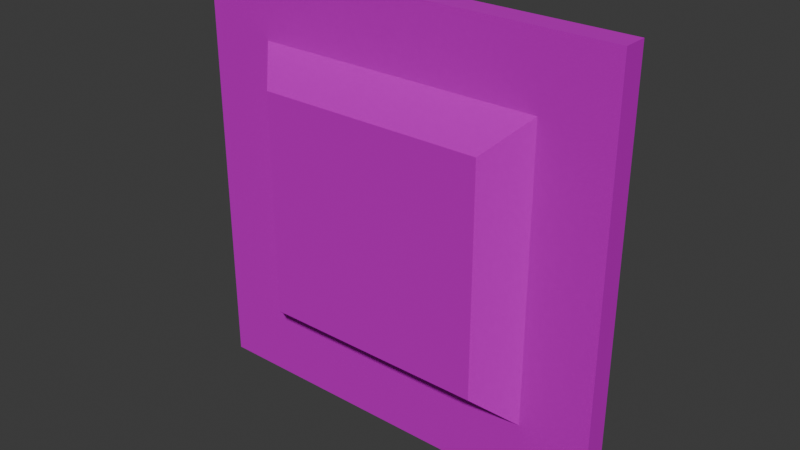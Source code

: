 # Source: ALchip.blend  (saved by Blender 4.1.24; exported with 4.5.12 LTS)
import bpy
from mathutils import Matrix  # noqa: F401  (used for matrix-valued properties, if any)

bpy.ops.wm.read_factory_settings(use_empty=True)
scene = bpy.context.scene
scene.name = 'Scene'

# ---- collections
col_collection = bpy.data.collections.new('Collection'); scene.collection.children.link(col_collection)

# ---- images (referenced by path relative to the original .blend; pixels are not part of the script)
import os
ASSET_DIR = os.environ.get("B2B_ASSET_DIR", "")  # directory of the original .blend (textures are referenced by path, not embedded)
HERE = os.path.dirname(os.path.abspath(__file__))  # packed textures are extracted next to this script under _unpacked/

def load_image(name, relpath, width, height, colorspace="sRGB"):
    """Load a texture the original file referenced (path relative to the .blend, or extracted next to this script)."""
    p = next((c for c in (os.path.join(HERE, relpath), os.path.join(ASSET_DIR, relpath)) if relpath and os.path.exists(c)), "")
    if p:
        img = bpy.data.images.load(p, check_existing=True)
        img.name = name
    else:  # same state as the original file: an image datablock whose file is absent (Cycles renders it pink)
        img = bpy.data.images.new(name, width, height)
        img.source = "FILE"
        img.filepath = "//" + (relpath or name)
    img.colorspace_settings.name = colorspace
    return img
img_alicons_png = load_image('ALIcons.png', 'ALIcons.png', 1024, 1024, 'sRGB')

# ---- materials (node trees are filled in below, after node groups)
mat_chip = bpy.data.materials.new('chip')
mat_chip.use_transparent_shadow = False
mat_chip.roughness = 0.5
mat_chip.specular_intensity = 0.0

# ---- material node trees
mat_chip.use_nodes = True; mat_chip.node_tree.nodes.clear()
_N = mat_chip.node_tree.nodes; _L = mat_chip.node_tree.links
n0 = _N.new('ShaderNodeBsdfPrincipled'); n0.name = 'Principled BSDF'; n0.location = (10, 300)
n0.inputs[1].default_value = 0.4611
n0.inputs[2].default_value = 0.08549
n0.inputs[13].default_value = 0.0
n0.inputs[27].default_value = (0.0, 0.0, 0.0, 1.0)
n0.inputs[28].default_value = 1.0
n1 = _N.new('ShaderNodeOutputMaterial'); n1.name = 'Material Output'; n1.location = (300, 300)
n2 = _N.new('ShaderNodeNormalMap'); n2.name = 'Normal Map'; n2.location = (-300, -300)
n2.label = 'Normal/Map'
n2.inputs[0].default_value = 0.0
n3 = _N.new('ShaderNodeTexImage'); n3.name = 'Image Texture'; n3.location = (-300, 600)
n3.image = img_alicons_png
_L.new(n0.outputs[0], n1.inputs[0])
_L.new(n2.outputs[0], n0.inputs[5])
_L.new(n3.outputs[0], n0.inputs[0])
n1.is_active_output = True

# ---- world
world_world = bpy.data.worlds.new('World'); scene.world = world_world
world_world.use_nodes = True; world_world.node_tree.nodes.clear()
_N = world_world.node_tree.nodes; _L = world_world.node_tree.links
n0 = _N.new('ShaderNodeOutputWorld'); n0.name = 'World Output'; n0.location = (300, 300)
n1 = _N.new('ShaderNodeBackground'); n1.name = 'Background'; n1.location = (10, 300)
n1.inputs[0].default_value = (0.05088, 0.05088, 0.05088, 1.0)
_L.new(n1.outputs[0], n0.inputs[0])
n0.is_active_output = True
world_world.color = (0.05088, 0.05088, 0.05088)
world_world.use_sun_shadow = False
world_world.sun_shadow_jitter_overblur = 0.0

# ---- meshes
me_plane_001 = bpy.data.meshes.new('Plane.001')
me_plane_001.from_pydata([(0.6793, 0.05645, 0.6731), (0.6793, 0.05645, -0.6731), (-0.6743, 0.05645, 0.6731), (-0.6743, 0.05645, -0.6731), (1.002, 0.0, 0.9976), (-0.9975, 0.0, 0.9976), (-0.9975, 0.0, -0.9976), (1.002, 0.0, -0.9976), (-0.9975, 0.05645, 0.9976), (1.002, 0.05645, 0.9976), (1.002, 0.05645, -0.9976), (-0.9975, 0.05645, -0.9976), (-0.5285, 0.215, 0.5281), (0.5335, 0.215, 0.5281), (0.5335, 0.215, -0.5281), (-0.5285, 0.215, -0.5281), (0.6793, -0.05645, 0.6731), (0.6793, -0.05645, -0.6731), (-0.6743, -0.05645, 0.6731), (-0.6743, -0.05645, -0.6731), (-0.9975, -0.05645, 0.9976), (1.002, -0.05645, 0.9976), (1.002, -0.05645, -0.9976), (-0.9975, -0.05645, -0.9976), (-0.5285, -0.215, 0.5281), (0.5335, -0.215, 0.5281), (0.5335, -0.215, -0.5281), (-0.5285, -0.215, -0.5281)], [], [(0, 1, 14, 13), (5, 4, 9, 8), (7, 6, 11, 10), (4, 7, 10, 9), (6, 5, 8, 11), (0, 2, 8, 9), (1, 0, 9, 10), (3, 1, 10, 11), (2, 3, 11, 8), (15, 12, 13, 14), (1, 3, 15, 14), (2, 0, 13, 12), (3, 2, 12, 15), (16, 25, 26, 17), (5, 20, 21, 4), (7, 22, 23, 6), (4, 21, 22, 7), (6, 23, 20, 5), (16, 21, 20, 18), (17, 22, 21, 16), (19, 23, 22, 17), (18, 20, 23, 19), (27, 26, 25, 24), (17, 26, 27, 19), (18, 24, 25, 16), (19, 27, 24, 18)])
me_plane_001.polygons.foreach_set('use_smooth', [True] * 26)
_k = set([(0, 1), (0, 2), (0, 13), (1, 3), (1, 14), (2, 3), (2, 12), (3, 15), (4, 9), (4, 21), (5, 8), (5, 20), (6, 11), (6, 23), (7, 10), (7, 22), (8, 9), (8, 11), (9, 10), (10, 11), (12, 13), (12, 15), (13, 14), (14, 15), (16, 17), (16, 18), (16, 25), (17, 19), (17, 26), (18, 19), (18, 24), (19, 27), (20, 21), (20, 23), (21, 22), (22, 23), (24, 25), (24, 27), (25, 26), (26, 27)])
me_plane_001.attributes.new('sharp_edge', 'BOOLEAN', 'EDGE').data.foreach_set('value', [ (min(e.vertices), max(e.vertices)) in _k for e in me_plane_001.edges])
_uv = me_plane_001.uv_layers.new(name='UVMap')
_uv.uv.foreach_set('vector', [0.07286, 0.3736, 0.07286, 0.2708, 0.08064, 0.2708, 0.08064, 0.3736, 0.2364, 0.1411, 0.3716, 0.1411, 0.3716, 0.1449, 0.2364, 0.1449, 0.3716, 0.1411, 0.2364, 0.1411, 0.2364, 0.1449, 0.3716, 0.1449, 0.3011, 0.2114, 0.3011, 0.07657, 0.3049, 0.07657, 0.3049, 0.2114, 0.3011, 0.07657, 0.3011, 0.2114, 0.3049, 0.2114, 0.3049, 0.07657, 0.4226, 0.2036, 0.4226, 0.4045, 0.6239, 0.405, 0.6239, 0.2045, 0.4234, 0.2055, 0.4239, 0.4045, 0.6246, 0.4042, 0.6227, 0.2049, 0.4237, 0.2048, 0.4222, 0.4066, 0.6239, 0.4044, 0.6213, 0.2058, 0.4237, 0.206, 0.4249, 0.4046, 0.6224, 0.404, 0.6209, 0.2052, 0.02584, 0.2708, 0.02584, 0.3736, 0.1292, 0.3736, 0.1292, 0.2708, 0.1292, 0.3175, 0.02584, 0.3175, 0.02584, 0.3253, 0.1292, 0.3253, 0.02584, 0.3175, 0.1292, 0.3175, 0.1292, 0.3253, 0.02584, 0.3253, 0.07286, 0.2708, 0.07286, 0.3736, 0.08064, 0.3736, 0.08064, 0.2708, 0.07286, 0.3736, 0.08064, 0.3736, 0.08064, 0.2708, 0.07286, 0.2708, 0.2364, 0.1411, 0.2364, 0.1449, 0.3716, 0.1449, 0.3716, 0.1411, 0.3716, 0.1411, 0.3716, 0.1449, 0.2364, 0.1449, 0.2364, 0.1411, 0.3011, 0.2114, 0.3049, 0.2114, 0.3049, 0.07657, 0.3011, 0.07657, 0.3011, 0.07657, 0.3049, 0.07657, 0.3049, 0.2114, 0.3011, 0.2114, 0.4226, 0.2036, 0.6239, 0.2045, 0.6239, 0.405, 0.4226, 0.4045, 0.4234, 0.2055, 0.6227, 0.2049, 0.6246, 0.4042, 0.4239, 0.4045, 0.4237, 0.2048, 0.6213, 0.2058, 0.6239, 0.4044, 0.4222, 0.4066, 0.4237, 0.206, 0.6209, 0.2052, 0.6224, 0.404, 0.4249, 0.4046, 0.02584, 0.2708, 0.1292, 0.2708, 0.1292, 0.3736, 0.02584, 0.3736, 0.1292, 0.3175, 0.1292, 0.3253, 0.02584, 0.3253, 0.02584, 0.3175, 0.02584, 0.3175, 0.02584, 0.3253, 0.1292, 0.3253, 0.1292, 0.3175, 0.07286, 0.2708, 0.08064, 0.2708, 0.08064, 0.3736, 0.07286, 0.3736])
me_plane_001.materials.append(mat_chip)
me_plane_001.update()
me_plane_001.normals_split_custom_set([tuple(v) for v in zip(*[iter([0.7361, 0.6769, 0.0, 0.7361, 0.6769, 0.0, 0.7361, 0.6769, 0.0, 0.7361, 0.6769, 0.0, 0.0, 0.0, 1.0, 0.0, 0.0, 1.0, 0.0, 0.0, 1.0, 0.0, 0.0, 1.0, 0.0, 0.0, -1.0, 0.0, 0.0, -1.0, 0.0, 0.0, -1.0, 0.0, 0.0, -1.0, 1.0, 0.0, 0.0, 1.0, 0.0, 0.0, 1.0, 0.0, 0.0, 1.0, 0.0, 0.0, -1.0, 0.0, 0.0, -1.0, 0.0, 0.0, -1.0, 0.0, 0.0, -1.0, 0.0, 0.0, 0.0, 1.0, 0.0, 0.0, 1.0, 0.0, 0.0, 1.0, 0.0, 0.0, 1.0, 0.0, 0.0, 1.0, 0.0, 0.0, 1.0, 0.0, 0.0, 1.0, 0.0, 0.0, 1.0, 0.0, 0.0, 1.0, 0.0, 0.0, 1.0, 0.0, 0.0, 1.0, 0.0, 0.0, 1.0, 0.0, 0.0, 1.0, 0.0, 0.0, 1.0, 0.0, 0.0, 1.0, 0.0, 0.0, 1.0, 0.0, 0.0, 1.0, 0.0, 0.0, 1.0, 0.0, 0.0, 1.0, 0.0, 0.0, 1.0, 0.0, 0.0, 0.6749, -0.7379, 0.0, 0.6749, -0.7379, 0.0, 0.6749, -0.7379, 0.0, 0.6749, -0.7379, 0.0, 0.6749, 0.7379, 0.0, 0.6749, 0.7379, 0.0, 0.6749, 0.7379, 0.0, 0.6749, 0.7379, -0.7361, 0.6769, 0.0, -0.7361, 0.6769, 0.0, -0.7361, 0.6769, 0.0, -0.7361, 0.6769, 0.0, 0.7361, -0.6769, 0.0, 0.7361, -0.6769, 0.0, 0.7361, -0.6769, 0.0, 0.7361, -0.6769, 0.0, 0.0, 0.0, 1.0, 0.0, 0.0, 1.0, 0.0, 0.0, 1.0, 0.0, 0.0, 1.0, 0.0, 0.0, -1.0, 0.0, 0.0, -1.0, 0.0, 0.0, -1.0, 0.0, 0.0, -1.0, 1.0, 0.0, 0.0, 1.0, 0.0, 0.0, 1.0, 0.0, 0.0, 1.0, 0.0, 0.0, -1.0, 0.0, 0.0, -1.0, 0.0, 0.0, -1.0, 0.0, 0.0, -1.0, 0.0, 0.0, 0.0, -1.0, 3.42e-09, 0.0, -1.0, 3.432e-09, 0.0, -1.0, 3.432e-09, 0.0, -1.0, 3.42e-09, 0.0, -1.0, 0.0, 0.0, -1.0, 0.0, 0.0, -1.0, 3.432e-09, 0.0, -1.0, 3.42e-09, 0.0, -1.0, 0.0, 0.0, -1.0, 0.0, 0.0, -1.0, 0.0, 0.0, -1.0, 0.0, 0.0, -1.0, 3.42e-09, 0.0, -1.0, 3.432e-09, 0.0, -1.0, 0.0, 0.0, -1.0, 0.0, 0.0, -1.0, 0.0, 0.0, -1.0, 0.0, 0.0, -1.0, 0.0, 0.0, -1.0, 0.0, 0.0, -0.6749, -0.7379, 0.0, -0.6749, -0.7379, 0.0, -0.6749, -0.7379, 0.0, -0.6749, -0.7379, 0.0, -0.6749, 0.7379, 0.0, -0.6749, 0.7379, 0.0, -0.6749, 0.7379, 0.0, -0.6749, 0.7379, -0.7361, -0.6769, 0.0, -0.7361, -0.6769, 0.0, -0.7361, -0.6769, 0.0, -0.7361, -0.6769, 0.0])] * 3)])

# ---- objects
ob_chipmesh = bpy.data.objects.new('ChipMesh', me_plane_001)

# ---- transforms, parenting, visibility, modifiers, constraints
ob_chipmesh.location = (0.0, 0.0, 0.0)
ob_chipmesh.rotation_euler = (-1.629e-07, 0.0, 0.0)
ob_chipmesh.color = (0.8, 0.8, 0.8, 1.0)

# ---- collection membership
col_collection.objects.link(ob_chipmesh)

# ---- scene / render settings (as saved in the file)
scene.frame_start = 1; scene.frame_end = 250; scene.frame_set(1)
scene.render.engine = 'BLENDER_EEVEE_NEXT'
scene.cycles.sampling_pattern = 'TABULATED_SOBOL'
scene.eevee.ray_tracing_options.trace_max_roughness = 0.0
bpy.context.view_layer.update()

# ---- added for rendering (the .blend has no active camera and no usable light): camera, sun
cam_auto = bpy.data.cameras.new('AutoCamera')
cam_auto.lens = 50.0
cam_auto.sensor_width = 36.0
cam_auto.clip_end = 1000.0
ob_auto_camera = bpy.data.objects.new('AutoCamera', cam_auto)
scene.collection.objects.link(ob_auto_camera)
ob_auto_camera.location = (2.64642, -3.17272, 2.11515)
ob_auto_camera.rotation_euler = (1.09748, -7.21219e-08, 0.694738)
scene.camera = ob_auto_camera
light_auto_sun = bpy.data.lights.new('AutoSun', 'SUN')
light_auto_sun.energy = 3.0
light_auto_sun.angle = 0.0523599
ob_auto_sun = bpy.data.objects.new('AutoSun', light_auto_sun)
scene.collection.objects.link(ob_auto_sun)
ob_auto_sun.rotation_euler = (0.872665, 0.174533, 0.523599)
bpy.context.view_layer.update()
